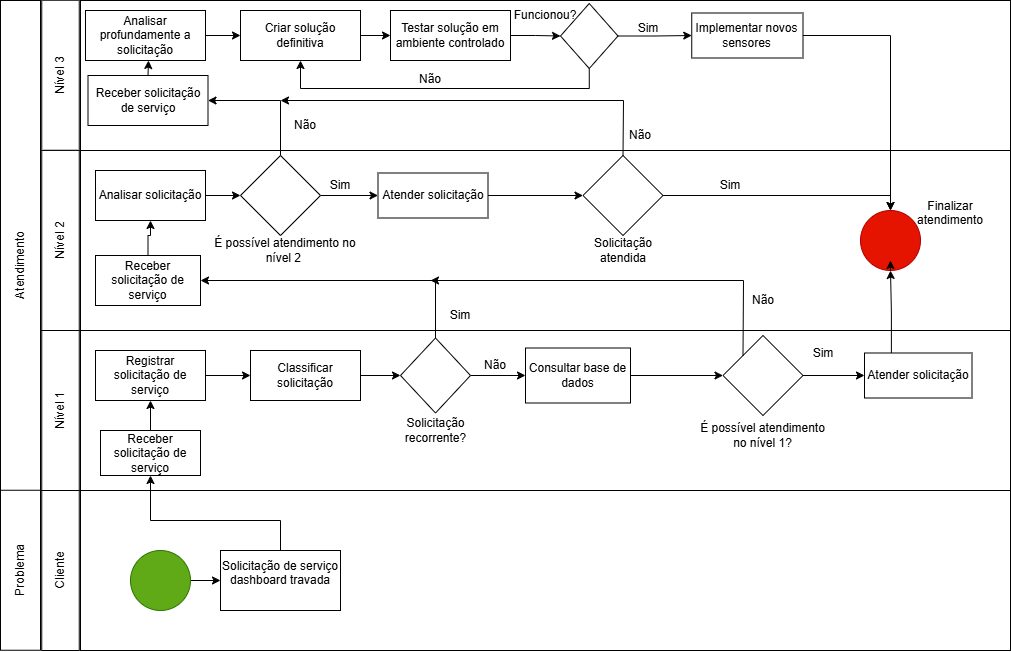

The diagram above was exported from draw.io. Its source (the exported page's mxGraphModel, read from the mxfile embedded in the PNG):
<mxGraphModel dx="1665" dy="777" grid="1" gridSize="10" guides="1" tooltips="1" connect="1" arrows="1" fold="1" page="1" pageScale="1" pageWidth="827" pageHeight="1169" math="0" shadow="0">
  <root>
    <mxCell id="0" />
    <mxCell id="1" parent="0" />
    <mxCell id="d8PFvETCB1SZcSZwTkAP-1" parent="1" style="rounded=0;whiteSpace=wrap;html=1;rotation=-90;gradientColor=none;strokeColor=default;fillStyle=auto;" value="Atendimento" vertex="1">
      <mxGeometry height="40" width="530" x="-105" y="415" as="geometry" />
    </mxCell>
    <mxCell id="d8PFvETCB1SZcSZwTkAP-2" parent="1" style="rounded=0;whiteSpace=wrap;html=1;rotation=-90;gradientColor=none;strokeColor=default;fillStyle=auto;" value="Problema" vertex="1">
      <mxGeometry height="40" width="160" x="80" y="719.75" as="geometry" />
    </mxCell>
    <mxCell id="d8PFvETCB1SZcSZwTkAP-3" parent="1" style="rounded=0;whiteSpace=wrap;html=1;rotation=-90;" value="Cliente" vertex="1">
      <mxGeometry height="37.5" width="160" x="120" y="721.25" as="geometry" />
    </mxCell>
    <mxCell id="d8PFvETCB1SZcSZwTkAP-4" parent="1" style="rounded=0;whiteSpace=wrap;html=1;" value="" vertex="1">
      <mxGeometry height="160" width="930" x="220" y="660" as="geometry" />
    </mxCell>
    <mxCell id="d8PFvETCB1SZcSZwTkAP-9" edge="1" parent="1" source="d8PFvETCB1SZcSZwTkAP-6" style="edgeStyle=orthogonalEdgeStyle;rounded=0;orthogonalLoop=1;jettySize=auto;html=1;" target="d8PFvETCB1SZcSZwTkAP-7" value="">
      <mxGeometry relative="1" as="geometry" />
    </mxCell>
    <mxCell id="d8PFvETCB1SZcSZwTkAP-6" parent="1" style="ellipse;whiteSpace=wrap;html=1;aspect=fixed;fillColor=#60a917;strokeColor=#2D7600;fontColor=#ffffff;" value="" vertex="1">
      <mxGeometry height="60" width="60" x="270" y="720" as="geometry" />
    </mxCell>
    <mxCell id="d8PFvETCB1SZcSZwTkAP-7" parent="1" style="rounded=0;whiteSpace=wrap;html=1;" value="Solicitação de serviço dashboard travada&lt;div&gt;&lt;br&gt;&lt;/div&gt;" vertex="1">
      <mxGeometry height="60" width="120" x="360" y="720" as="geometry" />
    </mxCell>
    <mxCell id="d8PFvETCB1SZcSZwTkAP-8" parent="1" style="rounded=0;whiteSpace=wrap;html=1;" value="" vertex="1">
      <mxGeometry height="160" width="930" x="220" y="500" as="geometry" />
    </mxCell>
    <mxCell id="d8PFvETCB1SZcSZwTkAP-14" edge="1" parent="1" source="d8PFvETCB1SZcSZwTkAP-10" style="edgeStyle=orthogonalEdgeStyle;rounded=0;orthogonalLoop=1;jettySize=auto;html=1;" target="d8PFvETCB1SZcSZwTkAP-13" value="">
      <mxGeometry relative="1" as="geometry" />
    </mxCell>
    <mxCell id="d8PFvETCB1SZcSZwTkAP-10" parent="1" style="rounded=0;whiteSpace=wrap;html=1;" value="Receber solicitação de serviço" vertex="1">
      <mxGeometry height="45" width="100" x="240" y="600" as="geometry" />
    </mxCell>
    <mxCell id="d8PFvETCB1SZcSZwTkAP-12" edge="1" parent="1" source="d8PFvETCB1SZcSZwTkAP-7" style="endArrow=classic;html=1;rounded=0;entryX=0.5;entryY=1;entryDx=0;entryDy=0;exitX=0.5;exitY=0;exitDx=0;exitDy=0;" target="d8PFvETCB1SZcSZwTkAP-10" value="">
      <mxGeometry height="50" relative="1" width="50" as="geometry">
        <Array as="points">
          <mxPoint x="420" y="690" />
          <mxPoint x="290" y="690" />
        </Array>
        <mxPoint x="360" y="490" as="sourcePoint" />
        <mxPoint x="410" y="440" as="targetPoint" />
      </mxGeometry>
    </mxCell>
    <mxCell id="d8PFvETCB1SZcSZwTkAP-16" edge="1" parent="1" source="d8PFvETCB1SZcSZwTkAP-13" style="edgeStyle=orthogonalEdgeStyle;rounded=0;orthogonalLoop=1;jettySize=auto;html=1;" target="d8PFvETCB1SZcSZwTkAP-15" value="">
      <mxGeometry relative="1" as="geometry" />
    </mxCell>
    <mxCell id="d8PFvETCB1SZcSZwTkAP-13" parent="1" style="whiteSpace=wrap;html=1;rounded=0;" value="Registrar solicitação de serviço" vertex="1">
      <mxGeometry height="50" width="110" x="235" y="520" as="geometry" />
    </mxCell>
    <mxCell id="d8PFvETCB1SZcSZwTkAP-18" edge="1" parent="1" source="d8PFvETCB1SZcSZwTkAP-15" style="edgeStyle=orthogonalEdgeStyle;rounded=0;orthogonalLoop=1;jettySize=auto;html=1;" target="d8PFvETCB1SZcSZwTkAP-17" value="">
      <mxGeometry relative="1" as="geometry" />
    </mxCell>
    <mxCell id="d8PFvETCB1SZcSZwTkAP-15" parent="1" style="whiteSpace=wrap;html=1;rounded=0;" value="Classificar solicitação" vertex="1">
      <mxGeometry height="50" width="110" x="390" y="520" as="geometry" />
    </mxCell>
    <mxCell id="d8PFvETCB1SZcSZwTkAP-21" edge="1" parent="1" source="d8PFvETCB1SZcSZwTkAP-17" style="edgeStyle=orthogonalEdgeStyle;rounded=0;orthogonalLoop=1;jettySize=auto;html=1;" target="d8PFvETCB1SZcSZwTkAP-20" value="">
      <mxGeometry relative="1" as="geometry" />
    </mxCell>
    <mxCell id="d8PFvETCB1SZcSZwTkAP-17" parent="1" style="rhombus;whiteSpace=wrap;html=1;rounded=0;" value="" vertex="1">
      <mxGeometry height="75" width="70" x="540" y="507.5" as="geometry" />
    </mxCell>
    <mxCell id="d8PFvETCB1SZcSZwTkAP-19" parent="1" style="text;html=1;whiteSpace=wrap;strokeColor=none;fillColor=none;align=center;verticalAlign=middle;rounded=0;" value="Solicitação recorrente?" vertex="1">
      <mxGeometry height="30" width="105" x="522.5" y="585" as="geometry" />
    </mxCell>
    <mxCell id="d8PFvETCB1SZcSZwTkAP-24" edge="1" parent="1" source="d8PFvETCB1SZcSZwTkAP-20" style="edgeStyle=orthogonalEdgeStyle;rounded=0;orthogonalLoop=1;jettySize=auto;html=1;" target="d8PFvETCB1SZcSZwTkAP-23" value="">
      <mxGeometry relative="1" as="geometry" />
    </mxCell>
    <mxCell id="d8PFvETCB1SZcSZwTkAP-20" parent="1" style="whiteSpace=wrap;html=1;rounded=0;" value="Consultar base de dados" vertex="1">
      <mxGeometry height="55" width="105" x="665" y="517.5" as="geometry" />
    </mxCell>
    <mxCell id="d8PFvETCB1SZcSZwTkAP-22" parent="1" style="text;html=1;whiteSpace=wrap;strokeColor=none;fillColor=none;align=center;verticalAlign=middle;rounded=0;" value="Não" vertex="1">
      <mxGeometry height="30" width="60" x="605" y="520" as="geometry" />
    </mxCell>
    <mxCell id="d8PFvETCB1SZcSZwTkAP-75" edge="1" parent="1" source="d8PFvETCB1SZcSZwTkAP-23" style="edgeStyle=orthogonalEdgeStyle;rounded=0;orthogonalLoop=1;jettySize=auto;html=1;" target="d8PFvETCB1SZcSZwTkAP-74" value="">
      <mxGeometry relative="1" as="geometry" />
    </mxCell>
    <mxCell id="d8PFvETCB1SZcSZwTkAP-23" parent="1" style="rhombus;whiteSpace=wrap;html=1;rounded=0;" value="" vertex="1">
      <mxGeometry height="80" width="80" x="862.5" y="505" as="geometry" />
    </mxCell>
    <mxCell id="d8PFvETCB1SZcSZwTkAP-25" parent="1" style="text;html=1;whiteSpace=wrap;strokeColor=none;fillColor=none;align=center;verticalAlign=middle;rounded=0;" value="É possível atendimento no nível 1?" vertex="1">
      <mxGeometry height="30" width="134.5" x="835.25" y="590" as="geometry" />
    </mxCell>
    <mxCell id="d8PFvETCB1SZcSZwTkAP-26" parent="1" style="text;html=1;whiteSpace=wrap;strokeColor=none;fillColor=none;align=center;verticalAlign=middle;rounded=0;" value="Sim" vertex="1">
      <mxGeometry height="30" width="60" x="933" y="507.5" as="geometry" />
    </mxCell>
    <mxCell id="d8PFvETCB1SZcSZwTkAP-27" parent="1" style="rounded=0;whiteSpace=wrap;html=1;" value="" vertex="1">
      <mxGeometry height="180" width="930" x="220" y="320" as="geometry" />
    </mxCell>
    <mxCell id="d8PFvETCB1SZcSZwTkAP-35" edge="1" parent="1" source="d8PFvETCB1SZcSZwTkAP-28" style="edgeStyle=orthogonalEdgeStyle;rounded=0;orthogonalLoop=1;jettySize=auto;html=1;" target="d8PFvETCB1SZcSZwTkAP-34" value="">
      <mxGeometry relative="1" as="geometry" />
    </mxCell>
    <mxCell id="d8PFvETCB1SZcSZwTkAP-28" parent="1" style="rounded=0;whiteSpace=wrap;html=1;" value="Receber solicitação de serviço" vertex="1">
      <mxGeometry height="50" width="105" x="235" y="425" as="geometry" />
    </mxCell>
    <mxCell id="d8PFvETCB1SZcSZwTkAP-29" edge="1" parent="1" source="d8PFvETCB1SZcSZwTkAP-17" style="endArrow=classic;html=1;rounded=0;entryX=1;entryY=0.5;entryDx=0;entryDy=0;exitX=0.5;exitY=0;exitDx=0;exitDy=0;" target="d8PFvETCB1SZcSZwTkAP-28" value="">
      <mxGeometry height="50" relative="1" width="50" as="geometry">
        <Array as="points">
          <mxPoint x="575" y="450" />
        </Array>
        <mxPoint x="530" y="490" as="sourcePoint" />
        <mxPoint x="580" y="440" as="targetPoint" />
      </mxGeometry>
    </mxCell>
    <mxCell id="d8PFvETCB1SZcSZwTkAP-30" edge="1" parent="1" source="d8PFvETCB1SZcSZwTkAP-23" style="endArrow=classic;html=1;rounded=0;exitX=0;exitY=0;exitDx=0;exitDy=0;" value="">
      <mxGeometry height="50" relative="1" width="50" as="geometry">
        <Array as="points">
          <mxPoint x="883" y="450" />
        </Array>
        <mxPoint x="860" y="510" as="sourcePoint" />
        <mxPoint x="570" y="450" as="targetPoint" />
      </mxGeometry>
    </mxCell>
    <mxCell id="d8PFvETCB1SZcSZwTkAP-31" parent="1" style="text;html=1;whiteSpace=wrap;strokeColor=none;fillColor=none;align=center;verticalAlign=middle;rounded=0;" value="Não" vertex="1">
      <mxGeometry height="30" width="60" x="873" y="455" as="geometry" />
    </mxCell>
    <mxCell id="d8PFvETCB1SZcSZwTkAP-32" parent="1" style="ellipse;whiteSpace=wrap;html=1;aspect=fixed;fillColor=#e51400;fontColor=#ffffff;strokeColor=#B20000;" value="" vertex="1">
      <mxGeometry height="60" width="60" x="1000" y="380" as="geometry" />
    </mxCell>
    <mxCell id="d8PFvETCB1SZcSZwTkAP-42" edge="1" parent="1" source="d8PFvETCB1SZcSZwTkAP-34" style="edgeStyle=orthogonalEdgeStyle;rounded=0;orthogonalLoop=1;jettySize=auto;html=1;" target="d8PFvETCB1SZcSZwTkAP-36" value="">
      <mxGeometry relative="1" as="geometry" />
    </mxCell>
    <mxCell id="d8PFvETCB1SZcSZwTkAP-34" parent="1" style="whiteSpace=wrap;html=1;rounded=0;" value="Analisar solicitação" vertex="1">
      <mxGeometry height="50" width="110" x="235" y="340" as="geometry" />
    </mxCell>
    <mxCell id="d8PFvETCB1SZcSZwTkAP-38" edge="1" parent="1" source="d8PFvETCB1SZcSZwTkAP-36" style="edgeStyle=orthogonalEdgeStyle;rounded=0;orthogonalLoop=1;jettySize=auto;html=1;" target="d8PFvETCB1SZcSZwTkAP-37" value="">
      <mxGeometry relative="1" as="geometry" />
    </mxCell>
    <mxCell id="d8PFvETCB1SZcSZwTkAP-36" parent="1" style="rhombus;whiteSpace=wrap;html=1;" value="" vertex="1">
      <mxGeometry height="80" width="80" x="380" y="325" as="geometry" />
    </mxCell>
    <mxCell id="d8PFvETCB1SZcSZwTkAP-40" edge="1" parent="1" source="d8PFvETCB1SZcSZwTkAP-37" style="edgeStyle=orthogonalEdgeStyle;rounded=0;orthogonalLoop=1;jettySize=auto;html=1;" target="d8PFvETCB1SZcSZwTkAP-39" value="">
      <mxGeometry relative="1" as="geometry" />
    </mxCell>
    <mxCell id="d8PFvETCB1SZcSZwTkAP-37" parent="1" style="whiteSpace=wrap;html=1;" value="Atender solicitação" vertex="1">
      <mxGeometry height="45" width="110" x="517.5" y="342.5" as="geometry" />
    </mxCell>
    <mxCell id="d8PFvETCB1SZcSZwTkAP-46" edge="1" parent="1" source="d8PFvETCB1SZcSZwTkAP-39" style="edgeStyle=orthogonalEdgeStyle;rounded=0;orthogonalLoop=1;jettySize=auto;html=1;entryX=0.5;entryY=0;entryDx=0;entryDy=0;" target="d8PFvETCB1SZcSZwTkAP-32">
      <mxGeometry relative="1" as="geometry">
        <Array as="points">
          <mxPoint x="1030" y="365" />
        </Array>
      </mxGeometry>
    </mxCell>
    <mxCell id="d8PFvETCB1SZcSZwTkAP-39" parent="1" style="rhombus;whiteSpace=wrap;html=1;" value="" vertex="1">
      <mxGeometry height="80" width="80" x="722.5" y="325" as="geometry" />
    </mxCell>
    <mxCell id="d8PFvETCB1SZcSZwTkAP-41" parent="1" style="text;html=1;whiteSpace=wrap;strokeColor=none;fillColor=none;align=center;verticalAlign=middle;rounded=0;" value="É possível atendimento no nível 2&amp;nbsp;" vertex="1">
      <mxGeometry height="30" width="150" x="350" y="405" as="geometry" />
    </mxCell>
    <mxCell id="d8PFvETCB1SZcSZwTkAP-43" parent="1" style="text;html=1;whiteSpace=wrap;strokeColor=none;fillColor=none;align=center;verticalAlign=middle;rounded=0;" value="Sim" vertex="1">
      <mxGeometry height="30" width="60" x="450" y="340" as="geometry" />
    </mxCell>
    <mxCell id="d8PFvETCB1SZcSZwTkAP-44" parent="1" style="text;html=1;whiteSpace=wrap;strokeColor=none;fillColor=none;align=center;verticalAlign=middle;rounded=0;" value="Sim" vertex="1">
      <mxGeometry height="30" width="60" x="840" y="340" as="geometry" />
    </mxCell>
    <mxCell id="d8PFvETCB1SZcSZwTkAP-45" parent="1" style="text;html=1;whiteSpace=wrap;strokeColor=none;fillColor=none;align=center;verticalAlign=middle;rounded=0;" value="Solicitação atendida" vertex="1">
      <mxGeometry height="30" width="60" x="733" y="405" as="geometry" />
    </mxCell>
    <mxCell id="d8PFvETCB1SZcSZwTkAP-47" parent="1" style="rounded=0;whiteSpace=wrap;html=1;" value="" vertex="1">
      <mxGeometry height="150" width="930" x="220" y="170" as="geometry" />
    </mxCell>
    <mxCell id="d8PFvETCB1SZcSZwTkAP-48" parent="1" style="rounded=0;whiteSpace=wrap;html=1;" value="Receber solicitação de serviço" vertex="1">
      <mxGeometry height="50" width="120" x="227.5" y="245" as="geometry" />
    </mxCell>
    <mxCell id="d8PFvETCB1SZcSZwTkAP-52" edge="1" parent="1" source="d8PFvETCB1SZcSZwTkAP-49" style="edgeStyle=orthogonalEdgeStyle;rounded=0;orthogonalLoop=1;jettySize=auto;html=1;" target="d8PFvETCB1SZcSZwTkAP-51" value="">
      <mxGeometry relative="1" as="geometry" />
    </mxCell>
    <mxCell id="d8PFvETCB1SZcSZwTkAP-49" parent="1" style="rounded=0;whiteSpace=wrap;html=1;" value="Analisar profundamente a solicitação" vertex="1">
      <mxGeometry height="50" width="120" x="225" y="180" as="geometry" />
    </mxCell>
    <mxCell id="d8PFvETCB1SZcSZwTkAP-84" edge="1" parent="1" source="d8PFvETCB1SZcSZwTkAP-51" style="edgeStyle=orthogonalEdgeStyle;rounded=0;orthogonalLoop=1;jettySize=auto;html=1;" target="d8PFvETCB1SZcSZwTkAP-83" value="">
      <mxGeometry relative="1" as="geometry" />
    </mxCell>
    <mxCell id="d8PFvETCB1SZcSZwTkAP-51" parent="1" style="rounded=0;whiteSpace=wrap;html=1;" value="Criar solução definitiva" vertex="1">
      <mxGeometry height="50" width="120" x="380" y="180" as="geometry" />
    </mxCell>
    <mxCell id="d8PFvETCB1SZcSZwTkAP-61" edge="1" parent="1" source="d8PFvETCB1SZcSZwTkAP-53" style="edgeStyle=orthogonalEdgeStyle;rounded=0;orthogonalLoop=1;jettySize=auto;html=1;" target="d8PFvETCB1SZcSZwTkAP-60" value="">
      <mxGeometry relative="1" as="geometry" />
    </mxCell>
    <mxCell id="d8PFvETCB1SZcSZwTkAP-87" edge="1" parent="1" source="d8PFvETCB1SZcSZwTkAP-53" style="edgeStyle=orthogonalEdgeStyle;rounded=0;orthogonalLoop=1;jettySize=auto;html=1;exitX=0.5;exitY=1;exitDx=0;exitDy=0;entryX=0.5;entryY=1;entryDx=0;entryDy=0;" target="d8PFvETCB1SZcSZwTkAP-51">
      <mxGeometry relative="1" as="geometry" />
    </mxCell>
    <mxCell id="d8PFvETCB1SZcSZwTkAP-53" parent="1" style="rhombus;whiteSpace=wrap;html=1;rounded=0;" value="" vertex="1">
      <mxGeometry height="65" width="57.5" x="700.0000000000001" y="173" as="geometry" />
    </mxCell>
    <mxCell id="d8PFvETCB1SZcSZwTkAP-55" edge="1" parent="1" source="d8PFvETCB1SZcSZwTkAP-36" style="endArrow=classic;html=1;rounded=0;exitX=0.5;exitY=0;exitDx=0;exitDy=0;" target="d8PFvETCB1SZcSZwTkAP-48" value="">
      <mxGeometry height="50" relative="1" width="50" as="geometry">
        <Array as="points">
          <mxPoint x="420" y="270" />
        </Array>
        <mxPoint x="422.03999999999996" y="319.04999999999995" as="sourcePoint" />
        <mxPoint x="350" y="270" as="targetPoint" />
      </mxGeometry>
    </mxCell>
    <mxCell id="d8PFvETCB1SZcSZwTkAP-56" edge="1" parent="1" source="d8PFvETCB1SZcSZwTkAP-39" style="endArrow=classic;html=1;rounded=0;exitX=0.5;exitY=0;exitDx=0;exitDy=0;" value="">
      <mxGeometry height="50" relative="1" width="50" as="geometry">
        <Array as="points">
          <mxPoint x="763" y="270" />
        </Array>
        <mxPoint x="710" y="340" as="sourcePoint" />
        <mxPoint x="420" y="270" as="targetPoint" />
      </mxGeometry>
    </mxCell>
    <mxCell id="d8PFvETCB1SZcSZwTkAP-57" parent="1" style="text;html=1;whiteSpace=wrap;strokeColor=none;fillColor=none;align=center;verticalAlign=middle;rounded=0;" value="Não" vertex="1">
      <mxGeometry height="30" width="60" x="750" y="290" as="geometry" />
    </mxCell>
    <mxCell id="d8PFvETCB1SZcSZwTkAP-58" parent="1" style="text;html=1;whiteSpace=wrap;strokeColor=none;fillColor=none;align=center;verticalAlign=middle;rounded=0;" value="Não" vertex="1">
      <mxGeometry height="30" width="60" x="415" y="280" as="geometry" />
    </mxCell>
    <mxCell id="d8PFvETCB1SZcSZwTkAP-59" edge="1" parent="1" source="d8PFvETCB1SZcSZwTkAP-48" style="endArrow=classic;html=1;rounded=0;exitX=0.5;exitY=0;exitDx=0;exitDy=0;" value="">
      <mxGeometry height="50" relative="1" width="50" as="geometry">
        <mxPoint x="240" y="280" as="sourcePoint" />
        <mxPoint x="288" y="230" as="targetPoint" />
      </mxGeometry>
    </mxCell>
    <mxCell id="d8PFvETCB1SZcSZwTkAP-60" parent="1" style="whiteSpace=wrap;html=1;rounded=0;" value="Implementar novos sensores" vertex="1">
      <mxGeometry height="45" width="111.25" x="831.25" y="182.5" as="geometry" />
    </mxCell>
    <mxCell id="d8PFvETCB1SZcSZwTkAP-64" edge="1" parent="1" source="d8PFvETCB1SZcSZwTkAP-60" style="endArrow=classic;html=1;rounded=0;exitX=1;exitY=0.5;exitDx=0;exitDy=0;entryX=0.5;entryY=0;entryDx=0;entryDy=0;" target="d8PFvETCB1SZcSZwTkAP-32" value="">
      <mxGeometry height="50" relative="1" width="50" as="geometry">
        <Array as="points">
          <mxPoint x="1030" y="205" />
        </Array>
        <mxPoint x="900" y="230" as="sourcePoint" />
        <mxPoint x="1030" y="270" as="targetPoint" />
      </mxGeometry>
    </mxCell>
    <mxCell id="d8PFvETCB1SZcSZwTkAP-66" parent="1" style="text;html=1;whiteSpace=wrap;strokeColor=none;fillColor=none;align=center;verticalAlign=middle;rounded=0;" value="Finalizar atendimento&lt;div&gt;&lt;br&gt;&lt;/div&gt;" vertex="1">
      <mxGeometry height="30" width="60" x="1060" y="375" as="geometry" />
    </mxCell>
    <mxCell id="d8PFvETCB1SZcSZwTkAP-67" parent="1" style="text;html=1;whiteSpace=wrap;strokeColor=none;fillColor=none;align=center;verticalAlign=middle;rounded=0;" value="Não" vertex="1">
      <mxGeometry height="30" width="60" x="540" y="233.5" as="geometry" />
    </mxCell>
    <mxCell id="d8PFvETCB1SZcSZwTkAP-70" parent="1" style="rounded=0;whiteSpace=wrap;html=1;rotation=-90;" value="Nível 2" vertex="1">
      <mxGeometry height="37.5" width="180" x="110" y="391.25" as="geometry" />
    </mxCell>
    <mxCell id="d8PFvETCB1SZcSZwTkAP-71" parent="1" style="rounded=0;whiteSpace=wrap;html=1;rotation=-90;" value="Nível 1" vertex="1">
      <mxGeometry height="37.5" width="160" x="120" y="561.25" as="geometry" />
    </mxCell>
    <mxCell id="d8PFvETCB1SZcSZwTkAP-72" parent="1" style="rounded=0;whiteSpace=wrap;html=1;rotation=-90;" value="Nível 3" vertex="1">
      <mxGeometry height="37.5" width="150" x="125" y="226" as="geometry" />
    </mxCell>
    <mxCell id="d8PFvETCB1SZcSZwTkAP-76" edge="1" parent="1" source="d8PFvETCB1SZcSZwTkAP-74" style="edgeStyle=orthogonalEdgeStyle;rounded=0;orthogonalLoop=1;jettySize=auto;html=1;exitX=0.25;exitY=0;exitDx=0;exitDy=0;entryX=0.5;entryY=1;entryDx=0;entryDy=0;" target="d8PFvETCB1SZcSZwTkAP-32">
      <mxGeometry relative="1" as="geometry" />
    </mxCell>
    <mxCell id="d8PFvETCB1SZcSZwTkAP-74" parent="1" style="whiteSpace=wrap;html=1;rounded=0;" value="Atender solicitação" vertex="1">
      <mxGeometry height="45" width="107.5" x="1004" y="522.5" as="geometry" />
    </mxCell>
    <mxCell id="d8PFvETCB1SZcSZwTkAP-77" edge="1" parent="1" source="d8PFvETCB1SZcSZwTkAP-32" style="edgeStyle=orthogonalEdgeStyle;rounded=0;orthogonalLoop=1;jettySize=auto;html=1;exitX=0.5;exitY=1;exitDx=0;exitDy=0;entryX=0.5;entryY=0.833;entryDx=0;entryDy=0;entryPerimeter=0;" target="d8PFvETCB1SZcSZwTkAP-32">
      <mxGeometry relative="1" as="geometry" />
    </mxCell>
    <mxCell id="d8PFvETCB1SZcSZwTkAP-78" parent="1" style="text;html=1;whiteSpace=wrap;strokeColor=none;fillColor=none;align=center;verticalAlign=middle;rounded=0;" value="Sim" vertex="1">
      <mxGeometry height="30" width="60" x="570" y="470" as="geometry" />
    </mxCell>
    <mxCell id="d8PFvETCB1SZcSZwTkAP-86" edge="1" parent="1" source="d8PFvETCB1SZcSZwTkAP-83" style="edgeStyle=orthogonalEdgeStyle;rounded=0;orthogonalLoop=1;jettySize=auto;html=1;" target="d8PFvETCB1SZcSZwTkAP-53" value="">
      <mxGeometry relative="1" as="geometry" />
    </mxCell>
    <mxCell id="d8PFvETCB1SZcSZwTkAP-83" parent="1" style="rounded=0;whiteSpace=wrap;html=1;" value="Testar solução em ambiente controlado" vertex="1">
      <mxGeometry height="50" width="120" x="530" y="180" as="geometry" />
    </mxCell>
    <mxCell id="d8PFvETCB1SZcSZwTkAP-88" parent="1" style="text;html=1;whiteSpace=wrap;strokeColor=none;fillColor=none;align=center;verticalAlign=middle;rounded=0;" value="Funcionou?" vertex="1">
      <mxGeometry height="30" width="60" x="655" y="170" as="geometry" />
    </mxCell>
    <mxCell id="d8PFvETCB1SZcSZwTkAP-89" parent="1" style="text;html=1;whiteSpace=wrap;strokeColor=none;fillColor=none;align=center;verticalAlign=middle;rounded=0;" value="Sim" vertex="1">
      <mxGeometry height="30" width="60" x="757.5" y="182.5" as="geometry" />
    </mxCell>
  </root>
</mxGraphModel>